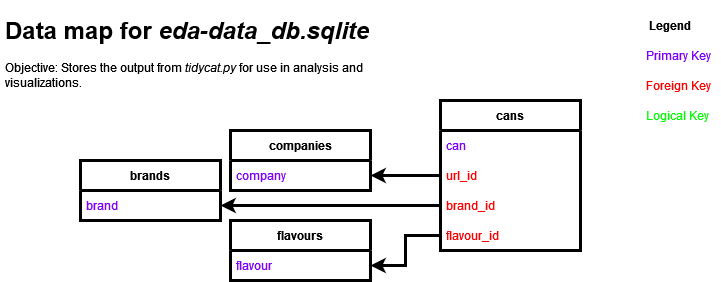

The diagram above was exported from draw.io. Its source (the exported page's mxGraphModel, read from the mxfile embedded in the PNG):
<mxGraphModel dx="1422" dy="752" grid="1" gridSize="10" guides="1" tooltips="1" connect="1" arrows="1" fold="1" page="1" pageScale="1" pageWidth="850" pageHeight="1100" math="0" shadow="0">
  <root>
    <mxCell id="0" />
    <mxCell id="1" parent="0" />
    <mxCell id="f2Yw8Owc8MOt5zl7txdL-1" value="companies" style="swimlane;fontStyle=1;childLayout=stackLayout;horizontal=1;startSize=30;horizontalStack=0;resizeParent=1;resizeParentMax=0;resizeLast=0;collapsible=1;marginBottom=0;strokeWidth=3;" parent="1" vertex="1">
      <mxGeometry x="270" y="150" width="140" height="60" as="geometry" />
    </mxCell>
    <mxCell id="f2Yw8Owc8MOt5zl7txdL-2" value="company" style="text;strokeColor=none;fillColor=none;align=left;verticalAlign=middle;spacingLeft=4;spacingRight=4;overflow=hidden;points=[[0,0.5],[1,0.5]];portConstraint=eastwest;rotatable=0;fontColor=#7F00FF;" parent="f2Yw8Owc8MOt5zl7txdL-1" vertex="1">
      <mxGeometry y="30" width="140" height="30" as="geometry" />
    </mxCell>
    <mxCell id="f2Yw8Owc8MOt5zl7txdL-5" value="cans" style="swimlane;fontStyle=1;childLayout=stackLayout;horizontal=1;startSize=30;horizontalStack=0;resizeParent=1;resizeParentMax=0;resizeLast=0;collapsible=1;marginBottom=0;strokeWidth=3;" parent="1" vertex="1">
      <mxGeometry x="480" y="120" width="140" height="150" as="geometry" />
    </mxCell>
    <mxCell id="XsliLiPoAF0_mdbWNLWV-10" value="can" style="text;strokeColor=none;fillColor=none;align=left;verticalAlign=middle;spacingLeft=4;spacingRight=4;overflow=hidden;points=[[0,0.5],[1,0.5]];portConstraint=eastwest;rotatable=0;fontColor=#7F00FF;" vertex="1" parent="f2Yw8Owc8MOt5zl7txdL-5">
      <mxGeometry y="30" width="140" height="30" as="geometry" />
    </mxCell>
    <mxCell id="f2Yw8Owc8MOt5zl7txdL-6" value="url_id" style="text;strokeColor=none;fillColor=none;align=left;verticalAlign=middle;spacingLeft=4;spacingRight=4;overflow=hidden;points=[[0,0.5],[1,0.5]];portConstraint=eastwest;rotatable=0;fontColor=#FF0000;" parent="f2Yw8Owc8MOt5zl7txdL-5" vertex="1">
      <mxGeometry y="60" width="140" height="30" as="geometry" />
    </mxCell>
    <mxCell id="f2Yw8Owc8MOt5zl7txdL-7" value="brand_id" style="text;strokeColor=none;fillColor=none;align=left;verticalAlign=middle;spacingLeft=4;spacingRight=4;overflow=hidden;points=[[0,0.5],[1,0.5]];portConstraint=eastwest;rotatable=0;fontColor=#FF0000;" parent="f2Yw8Owc8MOt5zl7txdL-5" vertex="1">
      <mxGeometry y="90" width="140" height="30" as="geometry" />
    </mxCell>
    <mxCell id="f2Yw8Owc8MOt5zl7txdL-8" value="flavour_id" style="text;strokeColor=none;fillColor=none;align=left;verticalAlign=middle;spacingLeft=4;spacingRight=4;overflow=hidden;points=[[0,0.5],[1,0.5]];portConstraint=eastwest;rotatable=0;fontColor=#FF0000;" parent="f2Yw8Owc8MOt5zl7txdL-5" vertex="1">
      <mxGeometry y="120" width="140" height="30" as="geometry" />
    </mxCell>
    <mxCell id="f2Yw8Owc8MOt5zl7txdL-9" value="" style="edgeStyle=orthogonalEdgeStyle;rounded=0;orthogonalLoop=1;jettySize=auto;html=1;strokeWidth=3;" parent="1" source="f2Yw8Owc8MOt5zl7txdL-6" target="f2Yw8Owc8MOt5zl7txdL-2" edge="1">
      <mxGeometry relative="1" as="geometry" />
    </mxCell>
    <mxCell id="f2Yw8Owc8MOt5zl7txdL-10" value="&lt;h1&gt;Data map for &lt;i&gt;eda-data_db.sqlite&lt;/i&gt;&lt;br&gt;&lt;/h1&gt;&lt;p&gt;Objective: Stores the output from &lt;i&gt;tidycat.py&lt;/i&gt; for use in analysis and visualizations.&lt;br&gt;&lt;/p&gt;" style="text;html=1;strokeColor=none;fillColor=none;spacing=5;spacingTop=-20;whiteSpace=wrap;overflow=hidden;rounded=0;" parent="1" vertex="1">
      <mxGeometry x="40" y="30" width="410" height="120" as="geometry" />
    </mxCell>
    <mxCell id="f2Yw8Owc8MOt5zl7txdL-11" value="Legend" style="text;html=1;strokeColor=none;fillColor=none;align=center;verticalAlign=middle;whiteSpace=wrap;rounded=0;fontStyle=1" parent="1" vertex="1">
      <mxGeometry x="680" y="30" width="60" height="30" as="geometry" />
    </mxCell>
    <mxCell id="f2Yw8Owc8MOt5zl7txdL-12" value="Primary Key" style="text;strokeColor=none;fillColor=none;align=left;verticalAlign=middle;spacingLeft=4;spacingRight=4;overflow=hidden;points=[[0,0.5],[1,0.5]];portConstraint=eastwest;rotatable=0;fontColor=#7F00FF;" parent="1" vertex="1">
      <mxGeometry x="680" y="60" width="80" height="30" as="geometry" />
    </mxCell>
    <mxCell id="f2Yw8Owc8MOt5zl7txdL-13" value="Foreign Key" style="text;strokeColor=none;fillColor=none;align=left;verticalAlign=middle;spacingLeft=4;spacingRight=4;overflow=hidden;points=[[0,0.5],[1,0.5]];portConstraint=eastwest;rotatable=0;fontColor=#FF0000;" parent="1" vertex="1">
      <mxGeometry x="680" y="90" width="80" height="30" as="geometry" />
    </mxCell>
    <mxCell id="f2Yw8Owc8MOt5zl7txdL-14" value="Logical Key" style="text;strokeColor=none;fillColor=none;align=left;verticalAlign=middle;spacingLeft=4;spacingRight=4;overflow=hidden;points=[[0,0.5],[1,0.5]];portConstraint=eastwest;rotatable=0;fontColor=#00FF00;" parent="1" vertex="1">
      <mxGeometry x="680" y="120" width="80" height="30" as="geometry" />
    </mxCell>
    <mxCell id="XsliLiPoAF0_mdbWNLWV-2" value="brands" style="swimlane;fontStyle=1;childLayout=stackLayout;horizontal=1;startSize=30;horizontalStack=0;resizeParent=1;resizeParentMax=0;resizeLast=0;collapsible=1;marginBottom=0;strokeWidth=3;" vertex="1" parent="1">
      <mxGeometry x="120" y="180" width="140" height="60" as="geometry" />
    </mxCell>
    <mxCell id="XsliLiPoAF0_mdbWNLWV-3" value="brand" style="text;strokeColor=none;fillColor=none;align=left;verticalAlign=middle;spacingLeft=4;spacingRight=4;overflow=hidden;points=[[0,0.5],[1,0.5]];portConstraint=eastwest;rotatable=0;fontColor=#7F00FF;" vertex="1" parent="XsliLiPoAF0_mdbWNLWV-2">
      <mxGeometry y="30" width="140" height="30" as="geometry" />
    </mxCell>
    <mxCell id="XsliLiPoAF0_mdbWNLWV-4" value="flavours" style="swimlane;fontStyle=1;childLayout=stackLayout;horizontal=1;startSize=30;horizontalStack=0;resizeParent=1;resizeParentMax=0;resizeLast=0;collapsible=1;marginBottom=0;strokeWidth=3;" vertex="1" parent="1">
      <mxGeometry x="270" y="240" width="140" height="60" as="geometry" />
    </mxCell>
    <mxCell id="XsliLiPoAF0_mdbWNLWV-5" value="flavour" style="text;strokeColor=none;fillColor=none;align=left;verticalAlign=middle;spacingLeft=4;spacingRight=4;overflow=hidden;points=[[0,0.5],[1,0.5]];portConstraint=eastwest;rotatable=0;fontColor=#7F00FF;" vertex="1" parent="XsliLiPoAF0_mdbWNLWV-4">
      <mxGeometry y="30" width="140" height="30" as="geometry" />
    </mxCell>
    <mxCell id="XsliLiPoAF0_mdbWNLWV-6" value="" style="edgeStyle=orthogonalEdgeStyle;rounded=0;orthogonalLoop=1;jettySize=auto;html=1;fontColor=#FF0000;strokeWidth=3;" edge="1" parent="1" source="f2Yw8Owc8MOt5zl7txdL-7" target="XsliLiPoAF0_mdbWNLWV-3">
      <mxGeometry relative="1" as="geometry" />
    </mxCell>
    <mxCell id="XsliLiPoAF0_mdbWNLWV-8" style="edgeStyle=orthogonalEdgeStyle;rounded=0;orthogonalLoop=1;jettySize=auto;html=1;exitX=0;exitY=0.5;exitDx=0;exitDy=0;fontColor=#FF0000;strokeWidth=3;" edge="1" parent="1" source="f2Yw8Owc8MOt5zl7txdL-8" target="XsliLiPoAF0_mdbWNLWV-5">
      <mxGeometry relative="1" as="geometry" />
    </mxCell>
  </root>
</mxGraphModel>